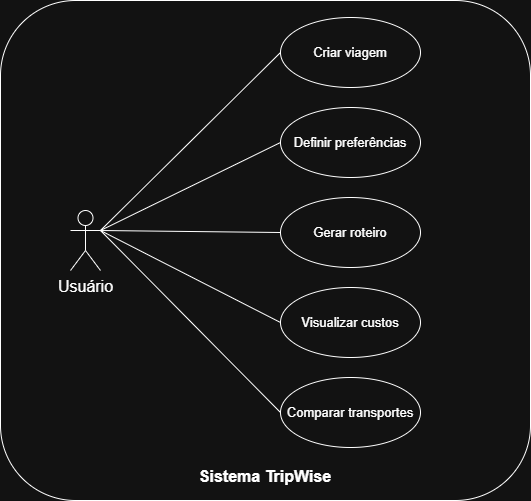

The diagram above was exported from draw.io. Its source (the exported page's mxGraphModel, read from the mxfile embedded in the PNG):
<mxGraphModel dx="746" dy="530" grid="1" gridSize="10" guides="1" tooltips="1" connect="1" arrows="1" fold="1" page="1" pageScale="1" pageWidth="827" pageHeight="1169" math="0" shadow="0">
  <root>
    <mxCell id="0" />
    <mxCell id="1" parent="0" />
    <mxCell id="3dkVgUhE6f5bvYrI5ySj-17" parent="1" style="rounded=1;whiteSpace=wrap;html=1;" value="" vertex="1">
      <mxGeometry height="500" width="530" x="50" y="20" as="geometry" />
    </mxCell>
    <mxCell id="ltY880yeKphHA2JMZ3ha-1" parent="1" style="shape=umlActor;verticalLabelPosition=bottom;verticalAlign=top;html=1;" value="&lt;font style=&quot;font-size: 16px;&quot;&gt;Usuário&lt;/font&gt;" vertex="1">
      <mxGeometry height="60" width="30" x="120" y="230" as="geometry" />
    </mxCell>
    <mxCell id="3dkVgUhE6f5bvYrI5ySj-5" parent="1" style="ellipse;whiteSpace=wrap;html=1;fontSize=13;" value="Criar viagem" vertex="1">
      <mxGeometry height="70" width="140" x="330" y="37" as="geometry" />
    </mxCell>
    <mxCell id="3dkVgUhE6f5bvYrI5ySj-6" parent="1" style="ellipse;whiteSpace=wrap;html=1;fontSize=13;" value="Gerar roteiro" vertex="1">
      <mxGeometry height="70" width="140" x="330" y="217" as="geometry" />
    </mxCell>
    <mxCell id="3dkVgUhE6f5bvYrI5ySj-7" parent="1" style="ellipse;whiteSpace=wrap;html=1;fontSize=13;" value="Definir preferências" vertex="1">
      <mxGeometry height="70" width="140" x="330" y="127" as="geometry" />
    </mxCell>
    <mxCell id="3dkVgUhE6f5bvYrI5ySj-8" parent="1" style="ellipse;whiteSpace=wrap;html=1;fontSize=13;" value="Visualizar custos" vertex="1">
      <mxGeometry height="70" width="140" x="330" y="307" as="geometry" />
    </mxCell>
    <mxCell id="3dkVgUhE6f5bvYrI5ySj-9" parent="1" style="ellipse;whiteSpace=wrap;html=1;fontSize=13;" value="Comparar transportes" vertex="1">
      <mxGeometry height="70" width="140" x="330" y="397" as="geometry" />
    </mxCell>
    <mxCell id="3dkVgUhE6f5bvYrI5ySj-11" edge="1" parent="1" source="ltY880yeKphHA2JMZ3ha-1" style="endArrow=none;html=1;rounded=0;exitX=1;exitY=0.3333333333333333;exitDx=0;exitDy=0;exitPerimeter=0;entryX=0;entryY=0.5;entryDx=0;entryDy=0;" target="3dkVgUhE6f5bvYrI5ySj-5" value="">
      <mxGeometry height="50" relative="1" width="50" as="geometry">
        <mxPoint x="230" y="240" as="sourcePoint" />
        <mxPoint x="410" y="250" as="targetPoint" />
      </mxGeometry>
    </mxCell>
    <mxCell id="3dkVgUhE6f5bvYrI5ySj-12" edge="1" parent="1" source="ltY880yeKphHA2JMZ3ha-1" style="endArrow=none;html=1;rounded=0;exitX=1;exitY=0.3333333333333333;exitDx=0;exitDy=0;exitPerimeter=0;entryX=0;entryY=0.5;entryDx=0;entryDy=0;" target="3dkVgUhE6f5bvYrI5ySj-7" value="">
      <mxGeometry height="50" relative="1" width="50" as="geometry">
        <mxPoint x="360" y="300" as="sourcePoint" />
        <mxPoint x="410" y="250" as="targetPoint" />
      </mxGeometry>
    </mxCell>
    <mxCell id="3dkVgUhE6f5bvYrI5ySj-13" edge="1" parent="1" source="ltY880yeKphHA2JMZ3ha-1" style="endArrow=none;html=1;rounded=0;exitX=1;exitY=0.3333333333333333;exitDx=0;exitDy=0;exitPerimeter=0;entryX=0;entryY=0.5;entryDx=0;entryDy=0;" target="3dkVgUhE6f5bvYrI5ySj-6" value="">
      <mxGeometry height="50" relative="1" width="50" as="geometry">
        <mxPoint x="360" y="300" as="sourcePoint" />
        <mxPoint x="410" y="250" as="targetPoint" />
      </mxGeometry>
    </mxCell>
    <mxCell id="3dkVgUhE6f5bvYrI5ySj-14" edge="1" parent="1" source="ltY880yeKphHA2JMZ3ha-1" style="endArrow=none;html=1;rounded=0;exitX=1;exitY=0.3333333333333333;exitDx=0;exitDy=0;exitPerimeter=0;entryX=0;entryY=0.5;entryDx=0;entryDy=0;" target="3dkVgUhE6f5bvYrI5ySj-8" value="">
      <mxGeometry height="50" relative="1" width="50" as="geometry">
        <mxPoint x="360" y="300" as="sourcePoint" />
        <mxPoint x="410" y="250" as="targetPoint" />
      </mxGeometry>
    </mxCell>
    <mxCell id="3dkVgUhE6f5bvYrI5ySj-15" edge="1" parent="1" source="ltY880yeKphHA2JMZ3ha-1" style="endArrow=none;html=1;rounded=0;exitX=1;exitY=0.3333333333333333;exitDx=0;exitDy=0;exitPerimeter=0;entryX=0;entryY=0.5;entryDx=0;entryDy=0;" target="3dkVgUhE6f5bvYrI5ySj-9" value="">
      <mxGeometry height="50" relative="1" width="50" as="geometry">
        <mxPoint x="360" y="300" as="sourcePoint" />
        <mxPoint x="410" y="250" as="targetPoint" />
      </mxGeometry>
    </mxCell>
    <mxCell id="3dkVgUhE6f5bvYrI5ySj-18" parent="1" style="text;whiteSpace=wrap;html=1;align=center;fontSize=16;fontStyle=1" value="Sistema TripWise" vertex="1">
      <mxGeometry height="40" width="170" x="230" y="480" as="geometry" />
    </mxCell>
  </root>
</mxGraphModel>